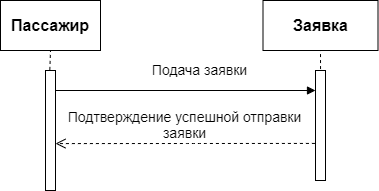

The diagram above was exported from draw.io. Its source (the exported page's mxGraphModel, read from the mxfile embedded in the PNG):
<mxGraphModel dx="1054" dy="598" grid="1" gridSize="10" guides="1" tooltips="1" connect="1" arrows="1" fold="1" page="1" pageScale="1" pageWidth="827" pageHeight="1169" math="0" shadow="0">
  <root>
    <mxCell id="-qk86GwFH5iL9cKOSpi4-0" />
    <mxCell id="-qk86GwFH5iL9cKOSpi4-1" parent="-qk86GwFH5iL9cKOSpi4-0" />
    <mxCell id="CmZEElFgtjv8MI3ptfgf-0" value="" style="html=1;points=[];perimeter=orthogonalPerimeter;" parent="-qk86GwFH5iL9cKOSpi4-1" vertex="1">
      <mxGeometry x="110" y="90" width="10" height="120" as="geometry" />
    </mxCell>
    <mxCell id="men-uLGafNJrjsaZRzav-0" value="" style="html=1;points=[];perimeter=orthogonalPerimeter;fontSize=12;" parent="-qk86GwFH5iL9cKOSpi4-1" vertex="1">
      <mxGeometry x="380" y="90" width="10" height="110" as="geometry" />
    </mxCell>
    <mxCell id="8iCibpY778MIQqLo5By5-1" value="&lt;font style=&quot;font-size: 14px&quot;&gt;Подача заявки&lt;/font&gt;" style="html=1;verticalAlign=bottom;endArrow=block;" parent="-qk86GwFH5iL9cKOSpi4-1" target="men-uLGafNJrjsaZRzav-0" edge="1">
      <mxGeometry x="0.1111" y="10" width="80" relative="1" as="geometry">
        <mxPoint x="120" y="110" as="sourcePoint" />
        <mxPoint x="390" y="110" as="targetPoint" />
        <mxPoint as="offset" />
      </mxGeometry>
    </mxCell>
    <mxCell id="XZciBEbadqcUcZlMx9QB-0" value="&lt;font style=&quot;font-size: 14px&quot;&gt;Подтверждение успешной отправки&lt;br&gt;заявки&lt;/font&gt;" style="html=1;verticalAlign=bottom;endArrow=open;dashed=1;endSize=8;exitX=-0.142;exitY=0.217;exitDx=0;exitDy=0;exitPerimeter=0;entryX=0.918;entryY=0.252;entryDx=0;entryDy=0;entryPerimeter=0;" parent="-qk86GwFH5iL9cKOSpi4-1" edge="1">
      <mxGeometry relative="1" as="geometry">
        <mxPoint x="379.3999999999999" y="162.92999999999995" as="sourcePoint" />
        <mxPoint x="120.00000000000006" y="163.08000000000004" as="targetPoint" />
        <Array as="points">
          <mxPoint x="260.82" y="163" />
        </Array>
      </mxGeometry>
    </mxCell>
    <mxCell id="U4qhosbauOnjszgLqP2E-5" value="&lt;span style=&quot;font-size: 16px&quot;&gt;&lt;b&gt;Пассажир&lt;/b&gt;&lt;/span&gt;" style="rounded=0;whiteSpace=wrap;html=1;" parent="-qk86GwFH5iL9cKOSpi4-1" vertex="1">
      <mxGeometry x="65" y="20" width="100" height="50" as="geometry" />
    </mxCell>
    <mxCell id="U4qhosbauOnjszgLqP2E-6" value="&lt;span style=&quot;font-size: 16px ; font-weight: 700&quot;&gt;Заявка&lt;/span&gt;" style="rounded=0;whiteSpace=wrap;html=1;" parent="-qk86GwFH5iL9cKOSpi4-1" vertex="1">
      <mxGeometry x="327.5" y="20" width="115" height="50" as="geometry" />
    </mxCell>
    <mxCell id="U4qhosbauOnjszgLqP2E-9" value="" style="endArrow=none;dashed=1;html=1;entryX=0.5;entryY=1;entryDx=0;entryDy=0;exitX=0.433;exitY=-0.005;exitDx=0;exitDy=0;exitPerimeter=0;" parent="-qk86GwFH5iL9cKOSpi4-1" source="CmZEElFgtjv8MI3ptfgf-0" target="U4qhosbauOnjszgLqP2E-5" edge="1">
      <mxGeometry width="50" height="50" relative="1" as="geometry">
        <mxPoint x="100" y="130" as="sourcePoint" />
        <mxPoint x="150" y="80" as="targetPoint" />
      </mxGeometry>
    </mxCell>
    <mxCell id="U4qhosbauOnjszgLqP2E-10" value="" style="endArrow=none;dashed=1;html=1;entryX=0.5;entryY=1;entryDx=0;entryDy=0;exitX=0.504;exitY=-0.013;exitDx=0;exitDy=0;exitPerimeter=0;" parent="-qk86GwFH5iL9cKOSpi4-1" source="men-uLGafNJrjsaZRzav-0" target="U4qhosbauOnjszgLqP2E-6" edge="1">
      <mxGeometry width="50" height="50" relative="1" as="geometry">
        <mxPoint x="380" y="120" as="sourcePoint" />
        <mxPoint x="430" y="70" as="targetPoint" />
      </mxGeometry>
    </mxCell>
  </root>
</mxGraphModel>